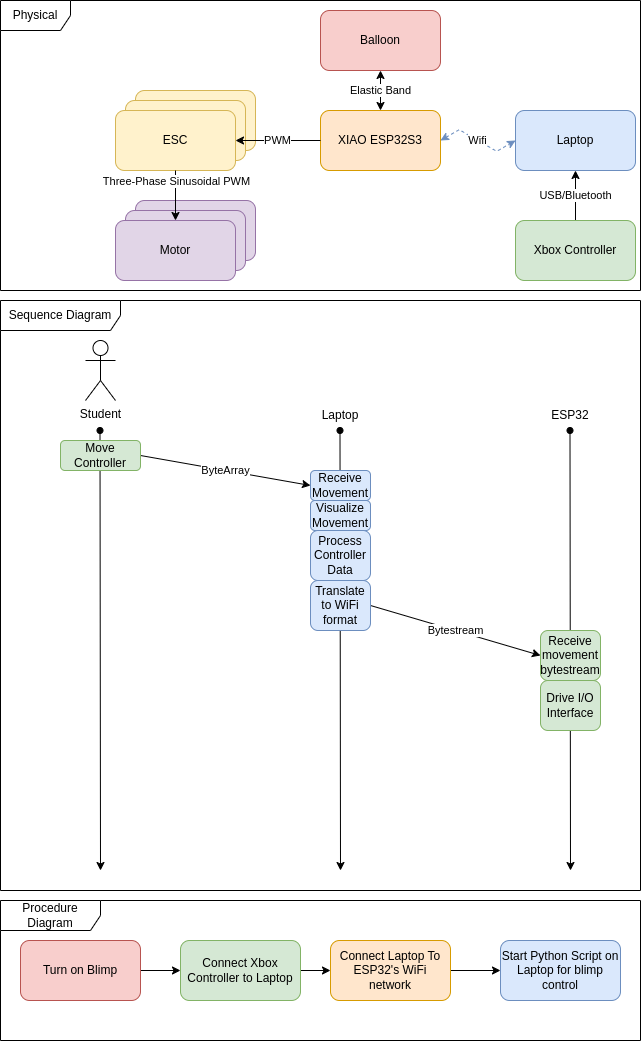

The diagram above was exported from draw.io. Its source (the exported page's mxGraphModel, read from the mxfile embedded in the PNG):
<mxGraphModel dx="864" dy="615" grid="1" gridSize="10" guides="1" tooltips="1" connect="1" arrows="1" fold="1" page="1" pageScale="1" pageWidth="850" pageHeight="1100" math="0" shadow="0">
  <root>
    <mxCell id="0" />
    <mxCell id="1" parent="0" />
    <mxCell id="qYjz7G841Ori4DgI7XaR-1" value="ESC" style="rounded=1;whiteSpace=wrap;html=1;fillColor=#fff2cc;strokeColor=#d6b656;" parent="1" vertex="1">
      <mxGeometry x="155" y="90" width="120" height="60" as="geometry" />
    </mxCell>
    <mxCell id="44zcp5UVp0sCSMmnK4AD-6" value="Wifi" style="edgeStyle=isometricEdgeStyle;rounded=0;orthogonalLoop=1;jettySize=auto;html=1;exitX=1;exitY=0.5;exitDx=0;exitDy=0;entryX=0;entryY=0.5;entryDx=0;entryDy=0;startArrow=classic;startFill=1;dashed=1;fillColor=#dae8fc;strokeColor=#6c8ebf;elbow=horizontal;" parent="1" source="44zcp5UVp0sCSMmnK4AD-1" target="44zcp5UVp0sCSMmnK4AD-5" edge="1">
      <mxGeometry relative="1" as="geometry" />
    </mxCell>
    <mxCell id="44zcp5UVp0sCSMmnK4AD-1" value="XIAO ESP32S3 " style="rounded=1;whiteSpace=wrap;html=1;fillColor=#ffe6cc;strokeColor=#d79b00;" parent="1" vertex="1">
      <mxGeometry x="340" y="110" width="120" height="60" as="geometry" />
    </mxCell>
    <mxCell id="44zcp5UVp0sCSMmnK4AD-2" value="Brushed Motor" style="rounded=1;whiteSpace=wrap;html=1;fillColor=#fff2cc;strokeColor=#d6b656;" parent="1" vertex="1">
      <mxGeometry x="145" y="100" width="120" height="60" as="geometry" />
    </mxCell>
    <mxCell id="44zcp5UVp0sCSMmnK4AD-3" value="ESC" style="rounded=1;whiteSpace=wrap;html=1;fillColor=#fff2cc;strokeColor=#d6b656;" parent="1" vertex="1">
      <mxGeometry x="135" y="110" width="120" height="60" as="geometry" />
    </mxCell>
    <mxCell id="44zcp5UVp0sCSMmnK4AD-4" value="PWM" style="edgeStyle=orthogonalEdgeStyle;rounded=0;orthogonalLoop=1;jettySize=auto;html=1;exitX=0;exitY=0.5;exitDx=0;exitDy=0;entryX=1;entryY=0.5;entryDx=0;entryDy=0;" parent="1" source="44zcp5UVp0sCSMmnK4AD-1" target="44zcp5UVp0sCSMmnK4AD-3" edge="1">
      <mxGeometry relative="1" as="geometry" />
    </mxCell>
    <mxCell id="44zcp5UVp0sCSMmnK4AD-5" value="Laptop" style="rounded=1;whiteSpace=wrap;html=1;fillColor=#dae8fc;strokeColor=#6c8ebf;" parent="1" vertex="1">
      <mxGeometry x="535" y="110" width="120" height="60" as="geometry" />
    </mxCell>
    <mxCell id="qYjz7G841Ori4DgI7XaR-3" value="Elastic Band" style="edgeStyle=orthogonalEdgeStyle;rounded=0;orthogonalLoop=1;jettySize=auto;html=1;exitX=0.5;exitY=1;exitDx=0;exitDy=0;entryX=0.5;entryY=0;entryDx=0;entryDy=0;startArrow=classic;startFill=1;" parent="1" source="qYjz7G841Ori4DgI7XaR-2" target="44zcp5UVp0sCSMmnK4AD-1" edge="1">
      <mxGeometry relative="1" as="geometry" />
    </mxCell>
    <mxCell id="qYjz7G841Ori4DgI7XaR-2" value="Balloon" style="rounded=1;whiteSpace=wrap;html=1;fillColor=#f8cecc;strokeColor=#b85450;" parent="1" vertex="1">
      <mxGeometry x="340" y="10" width="120" height="60" as="geometry" />
    </mxCell>
    <mxCell id="1N3a8tB_tqZHnI649wv6-1" value="USB/Bluetooth" style="edgeStyle=orthogonalEdgeStyle;rounded=0;orthogonalLoop=1;jettySize=auto;html=1;exitX=0.5;exitY=0;exitDx=0;exitDy=0;entryX=0.5;entryY=1;entryDx=0;entryDy=0;" parent="1" source="1N3a8tB_tqZHnI649wv6-2" target="44zcp5UVp0sCSMmnK4AD-5" edge="1">
      <mxGeometry relative="1" as="geometry">
        <mxPoint x="590" y="180" as="targetPoint" />
      </mxGeometry>
    </mxCell>
    <mxCell id="1N3a8tB_tqZHnI649wv6-2" value="Xbox Controller" style="rounded=1;whiteSpace=wrap;html=1;fillColor=#d5e8d4;strokeColor=#82b366;" parent="1" vertex="1">
      <mxGeometry x="535" y="220" width="120" height="60" as="geometry" />
    </mxCell>
    <mxCell id="vqW2lg1O7NibtrREFim5-1" value="Physical" style="shape=umlFrame;whiteSpace=wrap;html=1;pointerEvents=0;width=70;height=30;" parent="1" vertex="1">
      <mxGeometry x="20" width="640" height="290" as="geometry" />
    </mxCell>
    <mxCell id="vqW2lg1O7NibtrREFim5-2" value="Sequence Diagram" style="shape=umlFrame;whiteSpace=wrap;html=1;pointerEvents=0;width=120;height=30;" parent="1" vertex="1">
      <mxGeometry x="20" y="300" width="640" height="590" as="geometry" />
    </mxCell>
    <mxCell id="B4eYdbC0QAZbxyzzT0mU-1" value="" style="endArrow=oval;html=1;rounded=0;endFill=1;startArrow=classic;startFill=1;" parent="1" edge="1">
      <mxGeometry width="50" height="50" relative="1" as="geometry">
        <mxPoint x="360" y="870" as="sourcePoint" />
        <mxPoint x="359.5" y="430" as="targetPoint" />
      </mxGeometry>
    </mxCell>
    <mxCell id="B4eYdbC0QAZbxyzzT0mU-2" value="Student" style="shape=umlActor;verticalLabelPosition=bottom;verticalAlign=top;html=1;outlineConnect=0;" parent="1" vertex="1">
      <mxGeometry x="105" y="340" width="30" height="60" as="geometry" />
    </mxCell>
    <mxCell id="B4eYdbC0QAZbxyzzT0mU-3" value="Laptop" style="text;html=1;align=center;verticalAlign=middle;whiteSpace=wrap;rounded=0;" parent="1" vertex="1">
      <mxGeometry x="330" y="400" width="60" height="30" as="geometry" />
    </mxCell>
    <mxCell id="B4eYdbC0QAZbxyzzT0mU-4" value="ESP32" style="text;html=1;align=center;verticalAlign=middle;whiteSpace=wrap;rounded=0;" parent="1" vertex="1">
      <mxGeometry x="560" y="400" width="60" height="30" as="geometry" />
    </mxCell>
    <mxCell id="B4eYdbC0QAZbxyzzT0mU-5" value="" style="endArrow=oval;html=1;rounded=0;endFill=1;startArrow=classic;startFill=1;" parent="1" edge="1">
      <mxGeometry width="50" height="50" relative="1" as="geometry">
        <mxPoint x="590" y="870" as="sourcePoint" />
        <mxPoint x="589.5" y="430" as="targetPoint" />
      </mxGeometry>
    </mxCell>
    <mxCell id="B4eYdbC0QAZbxyzzT0mU-6" value="ByteArray" style="rounded=0;orthogonalLoop=1;jettySize=auto;html=1;exitX=1;exitY=0.5;exitDx=0;exitDy=0;entryX=0;entryY=0.5;entryDx=0;entryDy=0;" parent="1" source="B4eYdbC0QAZbxyzzT0mU-16" target="B4eYdbC0QAZbxyzzT0mU-8" edge="1">
      <mxGeometry relative="1" as="geometry" />
    </mxCell>
    <mxCell id="B4eYdbC0QAZbxyzzT0mU-7" value="" style="endArrow=none;html=1;rounded=0;" parent="1" source="B4eYdbC0QAZbxyzzT0mU-9" target="B4eYdbC0QAZbxyzzT0mU-8" edge="1">
      <mxGeometry width="50" height="50" relative="1" as="geometry">
        <mxPoint x="359.5" y="870" as="sourcePoint" />
        <mxPoint x="359.5" y="430" as="targetPoint" />
      </mxGeometry>
    </mxCell>
    <mxCell id="B4eYdbC0QAZbxyzzT0mU-8" value="Receive Movement" style="rounded=1;whiteSpace=wrap;html=1;fillColor=#dae8fc;strokeColor=#6c8ebf;" parent="1" vertex="1">
      <mxGeometry x="330" y="470" width="60" height="30" as="geometry" />
    </mxCell>
    <mxCell id="B4eYdbC0QAZbxyzzT0mU-9" value="Visualize Movement" style="rounded=1;whiteSpace=wrap;html=1;fillColor=#dae8fc;strokeColor=#6c8ebf;" parent="1" vertex="1">
      <mxGeometry x="330" y="500" width="60" height="30" as="geometry" />
    </mxCell>
    <mxCell id="B4eYdbC0QAZbxyzzT0mU-10" value="Receive movement bytestream" style="rounded=1;whiteSpace=wrap;html=1;fillColor=#d5e8d4;strokeColor=#82b366;" parent="1" vertex="1">
      <mxGeometry x="560" y="630" width="60" height="50" as="geometry" />
    </mxCell>
    <mxCell id="B4eYdbC0QAZbxyzzT0mU-11" value="Bytestream" style="rounded=0;orthogonalLoop=1;jettySize=auto;html=1;exitX=1;exitY=0.5;exitDx=0;exitDy=0;entryX=0;entryY=0.5;entryDx=0;entryDy=0;" parent="1" source="B4eYdbC0QAZbxyzzT0mU-13" target="B4eYdbC0QAZbxyzzT0mU-10" edge="1">
      <mxGeometry relative="1" as="geometry" />
    </mxCell>
    <mxCell id="B4eYdbC0QAZbxyzzT0mU-12" value="&lt;font style=&quot;font-size: 12px;&quot;&gt;Process Controller Data&lt;br&gt;&lt;/font&gt;" style="rounded=1;whiteSpace=wrap;html=1;fillColor=#dae8fc;strokeColor=#6c8ebf;" parent="1" vertex="1">
      <mxGeometry x="330" y="530" width="60" height="50" as="geometry" />
    </mxCell>
    <mxCell id="B4eYdbC0QAZbxyzzT0mU-13" value="Translate to WiFi format" style="rounded=1;whiteSpace=wrap;html=1;fillColor=#dae8fc;strokeColor=#6c8ebf;" parent="1" vertex="1">
      <mxGeometry x="330" y="580" width="60" height="50" as="geometry" />
    </mxCell>
    <mxCell id="B4eYdbC0QAZbxyzzT0mU-14" value="Drive I/O Interface" style="rounded=1;whiteSpace=wrap;html=1;fillColor=#d5e8d4;strokeColor=#82b366;" parent="1" vertex="1">
      <mxGeometry x="560" y="680" width="60" height="50" as="geometry" />
    </mxCell>
    <mxCell id="B4eYdbC0QAZbxyzzT0mU-15" value="" style="endArrow=oval;html=1;rounded=0;endFill=1;startArrow=classic;startFill=1;" parent="1" edge="1">
      <mxGeometry width="50" height="50" relative="1" as="geometry">
        <mxPoint x="120" y="870" as="sourcePoint" />
        <mxPoint x="119.5" y="430" as="targetPoint" />
      </mxGeometry>
    </mxCell>
    <mxCell id="B4eYdbC0QAZbxyzzT0mU-16" value="Move Controller" style="rounded=1;whiteSpace=wrap;html=1;fillColor=#d5e8d4;strokeColor=#82b366;" parent="1" vertex="1">
      <mxGeometry x="80" y="440" width="80" height="30" as="geometry" />
    </mxCell>
    <mxCell id="KfOM6wWy2JIJxj5omZX1-1" style="edgeStyle=orthogonalEdgeStyle;rounded=0;orthogonalLoop=1;jettySize=auto;html=1;exitX=1;exitY=0.5;exitDx=0;exitDy=0;entryX=0;entryY=0.5;entryDx=0;entryDy=0;" parent="1" source="KfOM6wWy2JIJxj5omZX1-2" target="KfOM6wWy2JIJxj5omZX1-4" edge="1">
      <mxGeometry relative="1" as="geometry" />
    </mxCell>
    <mxCell id="KfOM6wWy2JIJxj5omZX1-2" value="Turn on Blimp" style="rounded=1;whiteSpace=wrap;html=1;fillColor=#f8cecc;strokeColor=#b85450;" parent="1" vertex="1">
      <mxGeometry x="40" y="940" width="120" height="60" as="geometry" />
    </mxCell>
    <mxCell id="KfOM6wWy2JIJxj5omZX1-3" style="edgeStyle=orthogonalEdgeStyle;rounded=0;orthogonalLoop=1;jettySize=auto;html=1;exitX=1;exitY=0.5;exitDx=0;exitDy=0;entryX=0;entryY=0.5;entryDx=0;entryDy=0;" parent="1" source="KfOM6wWy2JIJxj5omZX1-4" target="KfOM6wWy2JIJxj5omZX1-6" edge="1">
      <mxGeometry relative="1" as="geometry" />
    </mxCell>
    <mxCell id="KfOM6wWy2JIJxj5omZX1-4" value="Connect Xbox Controller to Laptop" style="rounded=1;whiteSpace=wrap;html=1;fillColor=#d5e8d4;strokeColor=#82b366;" parent="1" vertex="1">
      <mxGeometry x="200" y="940" width="120" height="60" as="geometry" />
    </mxCell>
    <mxCell id="KfOM6wWy2JIJxj5omZX1-5" style="edgeStyle=orthogonalEdgeStyle;rounded=0;orthogonalLoop=1;jettySize=auto;html=1;exitX=1;exitY=0.5;exitDx=0;exitDy=0;entryX=0;entryY=0.5;entryDx=0;entryDy=0;" parent="1" source="KfOM6wWy2JIJxj5omZX1-6" target="KfOM6wWy2JIJxj5omZX1-7" edge="1">
      <mxGeometry relative="1" as="geometry" />
    </mxCell>
    <mxCell id="KfOM6wWy2JIJxj5omZX1-6" value="Connect Laptop To ESP32's WiFi network" style="rounded=1;whiteSpace=wrap;html=1;fillColor=#ffe6cc;strokeColor=#d79b00;" parent="1" vertex="1">
      <mxGeometry x="350" y="940" width="120" height="60" as="geometry" />
    </mxCell>
    <mxCell id="KfOM6wWy2JIJxj5omZX1-7" value="Start Python Script on Laptop for blimp control" style="rounded=1;whiteSpace=wrap;html=1;fillColor=#dae8fc;strokeColor=#6c8ebf;" parent="1" vertex="1">
      <mxGeometry x="520" y="940" width="120" height="60" as="geometry" />
    </mxCell>
    <mxCell id="KfOM6wWy2JIJxj5omZX1-8" value="Procedure Diagram" style="shape=umlFrame;whiteSpace=wrap;html=1;pointerEvents=0;width=100;height=30;" parent="1" vertex="1">
      <mxGeometry x="20" y="900" width="640" height="140" as="geometry" />
    </mxCell>
    <mxCell id="KfOM6wWy2JIJxj5omZX1-11" value="ESC" style="rounded=1;whiteSpace=wrap;html=1;fillColor=#e1d5e7;strokeColor=#9673a6;" parent="1" vertex="1">
      <mxGeometry x="155" y="200" width="120" height="60" as="geometry" />
    </mxCell>
    <mxCell id="KfOM6wWy2JIJxj5omZX1-12" value="Brushed Motor" style="rounded=1;whiteSpace=wrap;html=1;fillColor=#e1d5e7;strokeColor=#9673a6;" parent="1" vertex="1">
      <mxGeometry x="145" y="210" width="120" height="60" as="geometry" />
    </mxCell>
    <mxCell id="KfOM6wWy2JIJxj5omZX1-13" value="Motor" style="rounded=1;whiteSpace=wrap;html=1;fillColor=#e1d5e7;strokeColor=#9673a6;" parent="1" vertex="1">
      <mxGeometry x="135" y="220" width="120" height="60" as="geometry" />
    </mxCell>
    <mxCell id="KfOM6wWy2JIJxj5omZX1-14" style="edgeStyle=orthogonalEdgeStyle;rounded=0;orthogonalLoop=1;jettySize=auto;html=1;exitX=0.5;exitY=1;exitDx=0;exitDy=0;entryX=0.5;entryY=0;entryDx=0;entryDy=0;" parent="1" source="44zcp5UVp0sCSMmnK4AD-3" target="KfOM6wWy2JIJxj5omZX1-13" edge="1">
      <mxGeometry relative="1" as="geometry" />
    </mxCell>
    <mxCell id="KfOM6wWy2JIJxj5omZX1-15" value="Three-Phase Sinusoidal PWM" style="edgeLabel;html=1;align=center;verticalAlign=middle;resizable=0;points=[];" parent="KfOM6wWy2JIJxj5omZX1-14" vertex="1" connectable="0">
      <mxGeometry x="-0.2" relative="1" as="geometry">
        <mxPoint y="-10" as="offset" />
      </mxGeometry>
    </mxCell>
  </root>
</mxGraphModel>